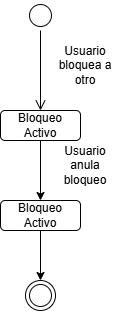

The diagram above was exported from draw.io. Its source (the exported page's mxGraphModel, read from the mxfile embedded in the PNG):
<mxGraphModel dx="1414" dy="777" grid="1" gridSize="10" guides="1" tooltips="1" connect="1" arrows="1" fold="1" page="1" pageScale="1" pageWidth="827" pageHeight="1169" math="0" shadow="0">
  <root>
    <mxCell id="0" />
    <mxCell id="1" parent="0" />
    <mxCell id="SbGCd35m8p_EuqC9ymjk-5" parent="1" style="ellipse;html=1;shape=startState;fillColor=default;strokeColor=light-dark(#000000,#000000);" value="" vertex="1">
      <mxGeometry height="30" width="30" x="370" y="50" as="geometry" />
    </mxCell>
    <mxCell id="SbGCd35m8p_EuqC9ymjk-6" edge="1" parent="1" source="SbGCd35m8p_EuqC9ymjk-5" style="edgeStyle=orthogonalEdgeStyle;html=1;verticalAlign=bottom;endArrow=open;endSize=8;strokeColor=light-dark(#000000,#000000);rounded=0;entryX=0.5;entryY=0;entryDx=0;entryDy=0;" target="SbGCd35m8p_EuqC9ymjk-7" value="">
      <mxGeometry relative="1" as="geometry">
        <mxPoint x="385" y="170" as="targetPoint" />
      </mxGeometry>
    </mxCell>
    <mxCell id="SbGCd35m8p_EuqC9ymjk-199" edge="1" parent="1" source="SbGCd35m8p_EuqC9ymjk-7" style="edgeStyle=orthogonalEdgeStyle;rounded=0;orthogonalLoop=1;jettySize=auto;html=1;exitX=0.5;exitY=1;exitDx=0;exitDy=0;entryX=0.5;entryY=0;entryDx=0;entryDy=0;" target="SbGCd35m8p_EuqC9ymjk-200">
      <mxGeometry relative="1" as="geometry">
        <mxPoint x="385" y="260" as="targetPoint" />
      </mxGeometry>
    </mxCell>
    <mxCell id="SbGCd35m8p_EuqC9ymjk-7" parent="1" style="rounded=1;whiteSpace=wrap;html=1;" value="Bloqueo&lt;div&gt;Activo&lt;/div&gt;" vertex="1">
      <mxGeometry height="30" width="80" x="345" y="160" as="geometry" />
    </mxCell>
    <mxCell id="SbGCd35m8p_EuqC9ymjk-10" parent="1" style="text;html=1;whiteSpace=wrap;strokeColor=none;fillColor=none;align=center;verticalAlign=middle;rounded=0;" value="Usuario bloquea a otro" vertex="1">
      <mxGeometry height="30" width="60" x="400" y="100" as="geometry" />
    </mxCell>
    <mxCell id="SbGCd35m8p_EuqC9ymjk-203" edge="1" parent="1" source="SbGCd35m8p_EuqC9ymjk-200" style="edgeStyle=orthogonalEdgeStyle;rounded=0;orthogonalLoop=1;jettySize=auto;html=1;exitX=0.5;exitY=1;exitDx=0;exitDy=0;entryX=0.5;entryY=0;entryDx=0;entryDy=0;" target="SbGCd35m8p_EuqC9ymjk-202">
      <mxGeometry relative="1" as="geometry" />
    </mxCell>
    <mxCell id="SbGCd35m8p_EuqC9ymjk-200" parent="1" style="rounded=1;whiteSpace=wrap;html=1;" value="Bloqueo&lt;div&gt;Activo&lt;/div&gt;" vertex="1">
      <mxGeometry height="30" width="80" x="345" y="250" as="geometry" />
    </mxCell>
    <mxCell id="SbGCd35m8p_EuqC9ymjk-201" parent="1" style="text;html=1;whiteSpace=wrap;strokeColor=none;fillColor=none;align=center;verticalAlign=middle;rounded=0;" value="Usuario&lt;div&gt;anula&lt;/div&gt;&lt;div&gt;bloqueo&lt;/div&gt;" vertex="1">
      <mxGeometry height="30" width="60" x="400" y="200" as="geometry" />
    </mxCell>
    <mxCell id="SbGCd35m8p_EuqC9ymjk-202" parent="1" style="ellipse;html=1;shape=endState;fillColor=light-dark(#ffffff, #ededed);strokeColor=light-dark(#000000,#000000);" value="" vertex="1">
      <mxGeometry height="30" width="30" x="370" y="330" as="geometry" />
    </mxCell>
  </root>
</mxGraphModel>